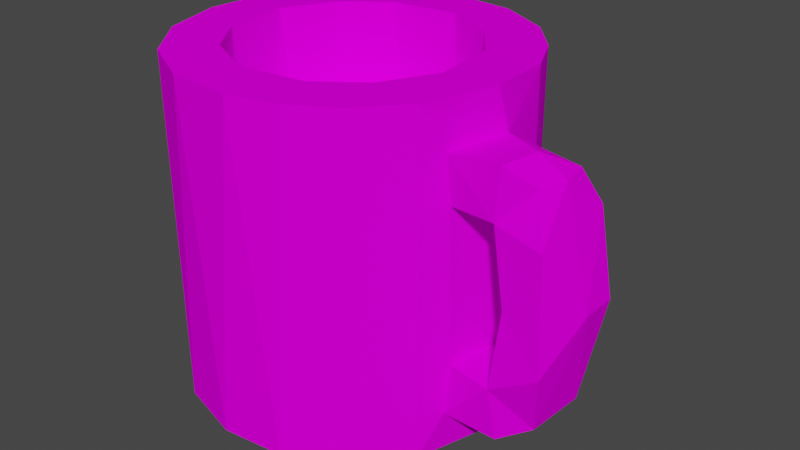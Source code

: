 # Source: mug.blend  (saved by Blender 3.3.6; exported with 4.5.12 LTS)
import bpy
from mathutils import Matrix  # noqa: F401  (used for matrix-valued properties, if any)

bpy.ops.wm.read_factory_settings(use_empty=True)
scene = bpy.context.scene
scene.name = 'Scene'

# ---- collections
col_collection = bpy.data.collections.new('Collection'); scene.collection.children.link(col_collection)
col_export = bpy.data.collections.new('Export'); scene.collection.children.link(col_export)

# ---- images (referenced by path relative to the original .blend; pixels are not part of the script)
import os
ASSET_DIR = os.environ.get("B2B_ASSET_DIR", "")  # directory of the original .blend (textures are referenced by path, not embedded)
HERE = os.path.dirname(os.path.abspath(__file__))  # packed textures are extracted next to this script under _unpacked/

def load_image(name, relpath, width, height, colorspace="sRGB"):
    """Load a texture the original file referenced (path relative to the .blend, or extracted next to this script)."""
    p = next((c for c in (os.path.join(HERE, relpath), os.path.join(ASSET_DIR, relpath)) if relpath and os.path.exists(c)), "")
    if p:
        img = bpy.data.images.load(p, check_existing=True)
        img.name = name
    else:  # same state as the original file: an image datablock whose file is absent (Cycles renders it pink)
        img = bpy.data.images.new(name, width, height)
        img.source = "FILE"
        img.filepath = "//" + (relpath or name)
    img.colorspace_settings.name = colorspace
    return img
img_roffee_tex_1024_png = load_image('roffee_tex_1024.png', 'roffee_tex_1024.png', 1024, 1024, 'sRGB')

# ---- materials (node trees are filled in below, after node groups)
mat_base = bpy.data.materials.new('Base')
mat_base.use_transparent_shadow = False

# ---- material node trees
mat_base.use_nodes = True; mat_base.node_tree.nodes.clear()
_N = mat_base.node_tree.nodes; _L = mat_base.node_tree.links
n0 = _N.new('ShaderNodeBsdfPrincipled'); n0.name = 'Principled BSDF'; n0.location = (10, 300)
n0.distribution = 'GGX'
n0.subsurface_method = 'RANDOM_WALK_SKIN'
n0.inputs[2].default_value = 0.0
n0.inputs[3].default_value = 1.45
n0.inputs[13].default_value = 0.0
n0.inputs[27].default_value = (0.0, 0.0, 0.0, 1.0)
n0.inputs[28].default_value = 1.0
n1 = _N.new('ShaderNodeOutputMaterial'); n1.name = 'Material Output'; n1.location = (300, 300)
n2 = _N.new('ShaderNodeTexImage'); n2.name = 'Image Texture'; n2.location = (-280, 280)
n2.image = img_roffee_tex_1024_png
n2.interpolation = 'Closest'
_L.new(n0.outputs[0], n1.inputs[0])
_L.new(n2.outputs[0], n0.inputs[0])
n1.is_active_output = True

# ---- world
world_world = bpy.data.worlds.new('World'); scene.world = world_world
world_world.use_nodes = True; world_world.node_tree.nodes.clear()
_N = world_world.node_tree.nodes; _L = world_world.node_tree.links
n0 = _N.new('ShaderNodeOutputWorld'); n0.name = 'World Output'; n0.location = (300, 300)
n1 = _N.new('ShaderNodeBackground'); n1.name = 'Background'; n1.location = (10, 300)
n1.inputs[0].default_value = (0.05088, 0.05088, 0.05088, 1.0)
_L.new(n1.outputs[0], n0.inputs[0])
n0.is_active_output = True
world_world.color = (0.05088, 0.05088, 0.05088)
world_world.use_sun_shadow = False
world_world.sun_shadow_jitter_overblur = 0.0

# ---- meshes
me_cylinder = bpy.data.meshes.new('Cylinder')
me_cylinder.from_pydata([(0.0, 1.0, -1.0), (0.0, 0.7561, 1.0), (0.1951, 0.9808, -1.0), (0.1475, 0.7416, 1.0), (0.3827, 0.9239, -1.0), (0.2893, 0.6985, 1.0), (0.5556, 0.8315, -1.0), (0.4201, 0.6287, 1.0), (0.7071, 0.7071, -1.0), (0.5346, 0.5346, 1.0), (0.8315, 0.5556, -1.0), (0.6287, 0.4201, 1.0), (0.9239, 0.3827, -1.0), (0.6985, 0.2893, 1.0), (0.9808, 0.1951, -1.0), (0.7416, 0.1475, 1.0), (1.0, 0.0, -1.0), (0.7561, 0.0, 1.0), (0.9808, -0.1951, -1.0), (0.7416, -0.1475, 1.0), (0.9239, -0.3827, -1.0), (0.6985, -0.2893, 1.0), (0.8315, -0.5556, -1.0), (0.6287, -0.4201, 1.0), (0.7071, -0.7071, -1.0), (0.5346, -0.5346, 1.0), (0.5556, -0.8315, -1.0), (0.4201, -0.6287, 1.0), (0.3827, -0.9239, -1.0), (0.2893, -0.6985, 1.0), (0.1951, -0.9808, -1.0), (0.1475, -0.7416, 1.0), (0.0, -1.0, -1.0), (0.0, -0.7561, 1.0), (-0.1951, -0.9808, -1.0), (-0.1475, -0.7416, 1.0), (-0.3827, -0.9239, -1.0), (-0.2893, -0.6985, 1.0), (-0.5556, -0.8315, -1.0), (-0.4201, -0.6287, 1.0), (-0.7071, -0.7071, -1.0), (-0.5346, -0.5346, 1.0), (-0.8315, -0.5556, -1.0), (-0.6287, -0.4201, 1.0), (-0.9239, -0.3827, -1.0), (-0.6985, -0.2893, 1.0), (-0.9808, -0.1951, -1.0), (-0.7416, -0.1475, 1.0), (-1.0, 0.0, -1.0), (-0.7561, 0.0, 1.0), (-0.9808, 0.1951, -1.0), (-0.7416, 0.1475, 1.0), (-0.9239, 0.3827, -1.0), (-0.6985, 0.2893, 1.0), (-0.8315, 0.5556, -1.0), (-0.6287, 0.4201, 1.0), (-0.7071, 0.7071, -1.0), (-0.5346, 0.5346, 1.0), (-0.5556, 0.8315, -1.0), (-0.4201, 0.6287, 1.0), (-0.3827, 0.9239, -1.0), (-0.2893, 0.6985, 1.0), (-0.1951, 0.9808, -1.0), (-0.1475, 0.7416, 1.0), (0.1951, 0.9808, 1.0), (0.0, 1.0, 1.0), (0.3827, 0.9239, 1.0), (0.5556, 0.8315, 1.0), (0.7071, 0.7071, 1.0), (0.8315, 0.5556, 1.0), (0.9239, 0.3827, 1.0), (0.9808, 0.1951, 1.0), (1.0, 0.0, 1.0), (0.9808, -0.1951, 1.0), (0.9239, -0.3827, 1.0), (0.8315, -0.5556, 1.0), (0.7071, -0.7071, 1.0), (0.5556, -0.8315, 1.0), (0.3827, -0.9239, 1.0), (0.1951, -0.9808, 1.0), (0.0, -1.0, 1.0), (-0.1951, -0.9808, 1.0), (-0.3827, -0.9239, 1.0), (-0.5556, -0.8315, 1.0), (-0.7071, -0.7071, 1.0), (-0.8315, -0.5556, 1.0), (-0.9239, -0.3827, 1.0), (-0.9808, -0.1951, 1.0), (-1.0, 0.0, 1.0), (-0.9808, 0.1951, 1.0), (-0.9239, 0.3827, 1.0), (-0.8315, 0.5556, 1.0), (-0.7071, 0.7071, 1.0), (-0.5556, 0.8315, 1.0), (-0.3827, 0.9239, 1.0), (-0.1951, 0.9808, 1.0), (0.1475, 0.7416, -0.7278), (0.0, 0.7561, -0.7278), (0.2893, 0.6985, -0.7278), (0.4201, 0.6287, -0.7278), (0.5346, 0.5346, -0.7278), (0.6287, 0.4201, -0.7278), (0.6985, 0.2893, -0.7278), (0.7416, 0.1475, -0.7278), (0.7561, 0.0, -0.7278), (0.7416, -0.1475, -0.7278), (0.6985, -0.2893, -0.7278), (0.6287, -0.4201, -0.7278), (0.5346, -0.5346, -0.7278), (0.4201, -0.6287, -0.7278), (0.2893, -0.6985, -0.7278), (0.1475, -0.7416, -0.7278), (0.0, -0.7561, -0.7278), (-0.1475, -0.7416, -0.7278), (-0.2893, -0.6985, -0.7278), (-0.4201, -0.6287, -0.7278), (-0.5346, -0.5346, -0.7278), (-0.6287, -0.4201, -0.7278), (-0.6985, -0.2893, -0.7278), (-0.7416, -0.1475, -0.7278), (-0.7561, 0.0, -0.7278), (-0.7416, 0.1475, -0.7278), (-0.6985, 0.2893, -0.7278), (-0.6287, 0.4201, -0.7278), (-0.5346, 0.5346, -0.7278), (-0.4201, 0.6287, -0.7278), (-0.2893, 0.6985, -0.7278), (-0.1475, 0.7416, -0.7278), (0.0, 1.0, -0.75), (0.0, 1.0, -0.5), (0.0, 1.0, -0.25), (0.0, 1.0, 0.0), (0.0, 1.0, 0.25), (0.0, 1.0, 0.5), (0.0, 1.0, 0.75), (0.1951, 0.9808, 0.75), (0.1951, 0.9808, 0.5), (0.1951, 0.9808, 0.25), (0.1951, 0.9808, 0.0), (0.1951, 0.9808, -0.25), (0.1951, 0.9808, -0.5), (0.1951, 0.9808, -0.75), (0.3827, 0.9239, 0.75), (0.3827, 0.9239, 0.5), (0.3827, 0.9239, 0.25), (0.3827, 0.9239, 0.0), (0.3827, 0.9239, -0.25), (0.3827, 0.9239, -0.5), (0.3827, 0.9239, -0.75), (0.5556, 0.8315, 0.75), (0.5556, 0.8315, 0.5), (0.5556, 0.8315, 0.25), (0.5556, 0.8315, 0.0), (0.5556, 0.8315, -0.25), (0.5556, 0.8315, -0.5), (0.5556, 0.8315, -0.75), (0.7071, 0.7071, 0.75), (0.7071, 0.7071, 0.5), (0.7071, 0.7071, 0.25), (0.7071, 0.7071, 0.0), (0.7071, 0.7071, -0.25), (0.7071, 0.7071, -0.5), (0.7071, 0.7071, -0.75), (0.8315, 0.5556, 0.75), (0.8315, 0.5556, 0.5), (0.8315, 0.5556, 0.25), (0.8315, 0.5556, 0.0), (0.8315, 0.5556, -0.25), (0.8315, 0.5556, -0.5), (0.8315, 0.5556, -0.75), (0.9239, 0.3827, 0.75), (0.9239, 0.3827, 0.5), (0.9239, 0.3827, 0.25), (0.9239, 0.3827, 0.0), (0.9239, 0.3827, -0.25), (0.9239, 0.3827, -0.5), (0.9239, 0.3827, -0.75), (0.9808, 0.1951, 0.75), (0.9808, 0.1951, 0.5), (0.9808, 0.1951, 0.25), (0.9808, 0.1951, 0.0), (0.9808, 0.1951, -0.25), (0.9808, 0.1951, -0.5), (0.9808, 0.1951, -0.75), (1.0, 0.0, 0.75), (1.0, 0.0, 0.5), (1.0, 0.0, 0.25), (1.0, 0.0, 0.0), (1.0, 0.0, -0.25), (1.0, 0.0, -0.5), (1.0, 0.0, -0.75), (0.9808, -0.1951, 0.75), (0.9808, -0.1951, 0.5), (0.9808, -0.1951, 0.25), (0.9808, -0.1951, 0.0), (0.9808, -0.1951, -0.25), (0.9808, -0.1951, -0.5), (0.9808, -0.1951, -0.75), (0.9239, -0.3827, 0.75), (0.9239, -0.3827, 0.5), (0.9239, -0.3827, 0.25), (0.9239, -0.3827, 0.0), (0.9239, -0.3827, -0.25), (0.9239, -0.3827, -0.5), (0.9239, -0.3827, -0.75), (0.8315, -0.5556, 0.75), (0.8315, -0.5556, 0.5), (0.8315, -0.5556, 0.25), (0.8315, -0.5556, 0.0), (0.8315, -0.5556, -0.25), (0.8315, -0.5556, -0.5), (0.8315, -0.5556, -0.75), (0.7071, -0.7071, 0.75), (0.7071, -0.7071, 0.5), (0.7071, -0.7071, 0.25), (0.7071, -0.7071, 0.0), (0.7071, -0.7071, -0.25), (0.7071, -0.7071, -0.5), (0.7071, -0.7071, -0.75), (0.5556, -0.8315, 0.75), (0.5556, -0.8315, 0.5), (0.5556, -0.8315, 0.25), (0.5556, -0.8315, 0.0), (0.5556, -0.8315, -0.25), (0.5556, -0.8315, -0.5), (0.5556, -0.8315, -0.75), (0.3827, -0.9239, 0.75), (0.3827, -0.9239, 0.5), (0.3827, -0.9239, 0.25), (0.3827, -0.9239, 0.0), (0.3827, -0.9239, -0.25), (0.3827, -0.9239, -0.5), (0.3827, -0.9239, -0.75), (0.1951, -0.9808, 0.75), (0.1951, -0.9808, 0.5), (0.1951, -0.9808, 0.25), (0.1951, -0.9808, 0.0), (0.1951, -0.9808, -0.25), (0.1951, -0.9808, -0.5), (0.1951, -0.9808, -0.75), (0.0, -1.0, 0.75), (0.0, -1.0, 0.5), (0.0, -1.0, 0.25), (0.0, -1.0, 0.0), (0.0, -1.0, -0.25), (0.0, -1.0, -0.5), (0.0, -1.0, -0.75), (-0.1951, -0.9808, 0.75), (-0.1951, -0.9808, 0.5), (-0.1951, -0.9808, 0.25), (-0.1951, -0.9808, 0.0), (-0.1951, -0.9808, -0.25), (-0.1951, -0.9808, -0.5), (-0.1951, -0.9808, -0.75), (-0.3827, -0.9239, 0.75), (-0.3827, -0.9239, 0.5), (-0.3827, -0.9239, 0.25), (-0.3827, -0.9239, 0.0), (-0.3827, -0.9239, -0.25), (-0.3827, -0.9239, -0.5), (-0.3827, -0.9239, -0.75), (-0.5556, -0.8315, 0.75), (-0.5556, -0.8315, 0.5), (-0.5556, -0.8315, 0.25), (-0.5556, -0.8315, 0.0), (-0.5556, -0.8315, -0.25), (-0.5556, -0.8315, -0.5), (-0.5556, -0.8315, -0.75), (-0.7071, -0.7071, 0.75), (-0.7071, -0.7071, 0.5), (-0.7071, -0.7071, 0.25), (-0.7071, -0.7071, 0.0), (-0.7071, -0.7071, -0.25), (-0.7071, -0.7071, -0.5), (-0.7071, -0.7071, -0.75), (-0.8315, -0.5556, 0.75), (-0.8315, -0.5556, 0.5), (-0.8315, -0.5556, 0.25), (-0.8315, -0.5556, 0.0), (-0.8315, -0.5556, -0.25), (-0.8315, -0.5556, -0.5), (-0.8315, -0.5556, -0.75), (-0.9239, -0.3827, 0.75), (-0.9239, -0.3827, 0.5), (-0.9239, -0.3827, 0.25), (-0.9239, -0.3827, 0.0), (-0.9239, -0.3827, -0.25), (-0.9239, -0.3827, -0.5), (-0.9239, -0.3827, -0.75), (-0.9808, -0.1951, 0.75), (-0.9808, -0.1951, 0.5), (-0.9808, -0.1951, 0.25), (-0.9808, -0.1951, 0.0), (-0.9808, -0.1951, -0.25), (-0.9808, -0.1951, -0.5), (-0.9808, -0.1951, -0.75), (-1.0, 0.0, 0.75), (-1.0, 0.0, 0.5), (-1.0, 0.0, 0.25), (-1.0, 0.0, 0.0), (-1.0, 0.0, -0.25), (-1.0, 0.0, -0.5), (-1.0, 0.0, -0.75), (-0.9808, 0.1951, 0.75), (-0.9808, 0.1951, 0.5), (-0.9808, 0.1951, 0.25), (-0.9808, 0.1951, 0.0), (-0.9808, 0.1951, -0.25), (-0.9808, 0.1951, -0.5), (-0.9808, 0.1951, -0.75), (-0.9239, 0.3827, 0.75), (-0.9239, 0.3827, 0.5), (-0.9239, 0.3827, 0.25), (-0.9239, 0.3827, 0.0), (-0.9239, 0.3827, -0.25), (-0.9239, 0.3827, -0.5), (-0.9239, 0.3827, -0.75), (-0.8315, 0.5556, 0.75), (-0.8315, 0.5556, 0.5), (-0.8315, 0.5556, 0.25), (-0.8315, 0.5556, 0.0), (-0.8315, 0.5556, -0.25), (-0.8315, 0.5556, -0.5), (-0.8315, 0.5556, -0.75), (-0.7071, 0.7071, 0.75), (-0.7071, 0.7071, 0.5), (-0.7071, 0.7071, 0.25), (-0.7071, 0.7071, 0.0), (-0.7071, 0.7071, -0.25), (-0.7071, 0.7071, -0.5), (-0.7071, 0.7071, -0.75), (-0.5556, 0.8315, 0.75), (-0.5556, 0.8315, 0.5), (-0.5556, 0.8315, 0.25), (-0.5556, 0.8315, 0.0), (-0.5556, 0.8315, -0.25), (-0.5556, 0.8315, -0.5), (-0.5556, 0.8315, -0.75), (-0.3827, 0.9239, 0.75), (-0.3827, 0.9239, 0.5), (-0.3827, 0.9239, 0.25), (-0.3827, 0.9239, 0.0), (-0.3827, 0.9239, -0.25), (-0.3827, 0.9239, -0.5), (-0.3827, 0.9239, -0.75), (-0.1951, 0.9808, 0.75), (-0.1951, 0.9808, 0.5), (-0.1951, 0.9808, 0.25), (-0.1951, 0.9808, 0.0), (-0.1951, 0.9808, -0.25), (-0.1951, 0.9808, -0.5), (-0.1951, 0.9808, -0.75), (1.303, -0.05138, 0.6842), (1.347, 0.0, 0.5), (1.347, 0.0, -0.5), (1.347, 0.0, -0.75), (1.328, -0.1951, 0.75), (1.328, -0.1951, 0.5), (1.328, -0.1951, -0.5), (1.328, -0.1951, -0.75), (1.271, -0.3827, 0.75), (1.271, -0.3827, 0.5), (1.271, -0.3827, -0.5), (1.271, -0.3827, -0.75), (1.468, -0.0685, 0.6622), (1.544, 0.0, 0.5), (1.544, 0.0, -0.5), (1.468, -0.0685, -0.6622), (1.463, -0.1931, 0.6842), (1.525, -0.1951, 0.5), (1.525, -0.1951, -0.5), (1.463, -0.1931, -0.6842), (1.419, -0.3168, 0.6622), (1.468, -0.3827, 0.5), (1.468, -0.3827, -0.5), (1.419, -0.3168, -0.6622), (1.401, -0.1951, -0.1624), (1.401, -0.1951, 0.171), (1.42, -5.76e-10, 0.171), (1.42, -5.76e-10, -0.1624), (1.344, -0.3827, -0.1624), (1.344, -0.3827, 0.171), (1.541, -0.3827, -0.1624), (1.541, -0.3827, 0.171), (1.598, -0.1951, -0.1624), (1.598, -0.1951, 0.171), (1.617, -5.76e-10, -0.1624), (1.617, -5.76e-10, 0.171), (0.0, 0.7875, 0.432), (-0.1536, 0.7723, 0.432), (-0.3014, 0.7275, 0.432), (-0.4375, 0.6548, 0.432), (-0.5568, 0.5568, 0.432), (-0.6548, 0.4375, 0.432), (-0.7275, 0.3014, 0.432), (-0.7723, 0.1536, 0.432), (-0.7875, 0.0, 0.432), (-0.7723, -0.1536, 0.432), (-0.7275, -0.3014, 0.432), (-0.6548, -0.4375, 0.432), (-0.5568, -0.5568, 0.432), (-0.4375, -0.6548, 0.432), (-0.3014, -0.7275, 0.432), (-0.1536, -0.7723, 0.432), (0.0, -0.7875, 0.432), (0.1536, -0.7723, 0.432), (0.3014, -0.7275, 0.432), (0.4375, -0.6548, 0.432), (0.5568, -0.5568, 0.432), (0.6548, -0.4375, 0.432), (0.7275, -0.3014, 0.432), (0.7723, -0.1536, 0.432), (0.7875, 0.0, 0.432), (0.7723, 0.1536, 0.432), (0.7275, 0.3014, 0.432), (0.6548, 0.4375, 0.432), (0.5568, 0.5568, 0.432), (0.4375, 0.6548, 0.432), (0.3014, 0.7275, 0.432), (0.1536, 0.7723, 0.432)], [], [(134, 65, 64, 135), (135, 64, 66, 142), (142, 66, 67, 149), (149, 67, 68, 156), (156, 68, 69, 163), (163, 69, 70, 170), (170, 70, 71, 177), (177, 71, 72, 184), (184, 72, 73, 191), (191, 73, 74, 198), (198, 74, 75, 205), (205, 75, 76, 212), (212, 76, 77, 219), (219, 77, 78, 226), (226, 78, 79, 233), (233, 79, 80, 240), (240, 80, 81, 247), (247, 81, 82, 254), (254, 82, 83, 261), (261, 83, 84, 268), (268, 84, 85, 275), (275, 85, 86, 282), (282, 86, 87, 289), (289, 87, 88, 296), (296, 88, 89, 303), (303, 89, 90, 310), (310, 90, 91, 317), (317, 91, 92, 324), (324, 92, 93, 331), (331, 93, 94, 338), (49, 47, 119, 120), (338, 94, 95, 345), (345, 95, 65, 134), (0, 2, 4, 6, 8, 10, 12, 14, 16, 18, 20, 22, 24, 26, 28, 30, 32, 34, 36, 38, 40, 42, 44, 46, 48, 50, 52, 54, 56, 58, 60, 62), (1, 3, 64, 65), (3, 5, 66, 64), (5, 7, 67, 66), (7, 9, 68, 67), (9, 11, 69, 68), (11, 13, 70, 69), (13, 15, 71, 70), (15, 17, 72, 71), (17, 19, 73, 72), (19, 21, 74, 73), (21, 23, 75, 74), (23, 25, 76, 75), (25, 27, 77, 76), (27, 29, 78, 77), (29, 31, 79, 78), (31, 33, 80, 79), (33, 35, 81, 80), (35, 37, 82, 81), (37, 39, 83, 82), (39, 41, 84, 83), (41, 43, 85, 84), (43, 45, 86, 85), (45, 47, 87, 86), (47, 49, 88, 87), (49, 51, 89, 88), (51, 53, 90, 89), (53, 55, 91, 90), (55, 57, 92, 91), (57, 59, 93, 92), (59, 61, 94, 93), (61, 63, 95, 94), (63, 1, 65, 95), (96, 97, 127, 126, 125, 124, 123, 122, 121, 120, 119, 118, 117, 116, 115, 114, 113, 112, 111, 110, 109, 108, 107, 106, 105, 104, 103, 102, 101, 100, 99, 98), (23, 21, 106, 107), (51, 49, 120, 121), (25, 23, 107, 108), (53, 51, 121, 122), (27, 25, 108, 109), (55, 53, 122, 123), (29, 27, 109, 110), (3, 1, 97, 96), (57, 55, 123, 124), (31, 29, 110, 111), (5, 3, 96, 98), (59, 57, 124, 125), (33, 31, 111, 112), (7, 5, 98, 99), (61, 59, 125, 126), (35, 33, 112, 113), (9, 7, 99, 100), (63, 61, 126, 127), (37, 35, 113, 114), (11, 9, 100, 101), (1, 63, 127, 97), (39, 37, 114, 115), (13, 11, 101, 102), (41, 39, 115, 116), (15, 13, 102, 103), (43, 41, 116, 117), (17, 15, 103, 104), (45, 43, 117, 118), (19, 17, 104, 105), (47, 45, 118, 119), (21, 19, 105, 106), (62, 351, 128, 0), (351, 350, 129, 128), (350, 349, 130, 129), (349, 348, 131, 130), (348, 347, 132, 131), (347, 346, 133, 132), (346, 345, 134, 133), (60, 344, 351, 62), (344, 343, 350, 351), (343, 342, 349, 350), (342, 341, 348, 349), (341, 340, 347, 348), (340, 339, 346, 347), (339, 338, 345, 346), (58, 337, 344, 60), (337, 336, 343, 344), (336, 335, 342, 343), (335, 334, 341, 342), (334, 333, 340, 341), (333, 332, 339, 340), (332, 331, 338, 339), (56, 330, 337, 58), (330, 329, 336, 337), (329, 328, 335, 336), (328, 327, 334, 335), (327, 326, 333, 334), (326, 325, 332, 333), (325, 324, 331, 332), (54, 323, 330, 56), (323, 322, 329, 330), (322, 321, 328, 329), (321, 320, 327, 328), (320, 319, 326, 327), (319, 318, 325, 326), (318, 317, 324, 325), (52, 316, 323, 54), (316, 315, 322, 323), (315, 314, 321, 322), (314, 313, 320, 321), (313, 312, 319, 320), (312, 311, 318, 319), (311, 310, 317, 318), (50, 309, 316, 52), (309, 308, 315, 316), (308, 307, 314, 315), (307, 306, 313, 314), (306, 305, 312, 313), (305, 304, 311, 312), (304, 303, 310, 311), (48, 302, 309, 50), (302, 301, 308, 309), (301, 300, 307, 308), (300, 299, 306, 307), (299, 298, 305, 306), (298, 297, 304, 305), (297, 296, 303, 304), (46, 295, 302, 48), (295, 294, 301, 302), (294, 293, 300, 301), (293, 292, 299, 300), (292, 291, 298, 299), (291, 290, 297, 298), (290, 289, 296, 297), (44, 288, 295, 46), (288, 287, 294, 295), (287, 286, 293, 294), (286, 285, 292, 293), (285, 284, 291, 292), (284, 283, 290, 291), (283, 282, 289, 290), (42, 281, 288, 44), (281, 280, 287, 288), (280, 279, 286, 287), (279, 278, 285, 286), (278, 277, 284, 285), (277, 276, 283, 284), (276, 275, 282, 283), (40, 274, 281, 42), (274, 273, 280, 281), (273, 272, 279, 280), (272, 271, 278, 279), (271, 270, 277, 278), (270, 269, 276, 277), (269, 268, 275, 276), (38, 267, 274, 40), (267, 266, 273, 274), (266, 265, 272, 273), (265, 264, 271, 272), (264, 263, 270, 271), (263, 262, 269, 270), (262, 261, 268, 269), (36, 260, 267, 38), (260, 259, 266, 267), (259, 258, 265, 266), (258, 257, 264, 265), (257, 256, 263, 264), (256, 255, 262, 263), (255, 254, 261, 262), (34, 253, 260, 36), (253, 252, 259, 260), (252, 251, 258, 259), (251, 250, 257, 258), (250, 249, 256, 257), (249, 248, 255, 256), (248, 247, 254, 255), (32, 246, 253, 34), (246, 245, 252, 253), (245, 244, 251, 252), (244, 243, 250, 251), (243, 242, 249, 250), (242, 241, 248, 249), (241, 240, 247, 248), (30, 239, 246, 32), (239, 238, 245, 246), (238, 237, 244, 245), (237, 236, 243, 244), (236, 235, 242, 243), (235, 234, 241, 242), (234, 233, 240, 241), (28, 232, 239, 30), (232, 231, 238, 239), (231, 230, 237, 238), (230, 229, 236, 237), (229, 228, 235, 236), (228, 227, 234, 235), (227, 226, 233, 234), (26, 225, 232, 28), (225, 224, 231, 232), (224, 223, 230, 231), (223, 222, 229, 230), (222, 221, 228, 229), (221, 220, 227, 228), (220, 219, 226, 227), (24, 218, 225, 26), (218, 217, 224, 225), (217, 216, 223, 224), (216, 215, 222, 223), (215, 214, 221, 222), (214, 213, 220, 221), (213, 212, 219, 220), (22, 211, 218, 24), (211, 210, 217, 218), (210, 209, 216, 217), (209, 208, 215, 216), (208, 207, 214, 215), (207, 206, 213, 214), (206, 205, 212, 213), (20, 204, 211, 22), (204, 203, 210, 211), (203, 202, 209, 210), (202, 201, 208, 209), (201, 200, 207, 208), (200, 199, 206, 207), (199, 198, 205, 206), (18, 197, 204, 20), (199, 192, 357, 361), (196, 195, 202, 203), (195, 194, 201, 202), (194, 193, 200, 201), (193, 192, 199, 200), (189, 196, 358, 354), (16, 190, 197, 18), (196, 203, 362, 358), (189, 188, 195, 196), (188, 187, 194, 195), (187, 186, 193, 194), (186, 185, 192, 193), (203, 204, 363, 362), (14, 183, 190, 16), (183, 182, 189, 190), (182, 181, 188, 189), (181, 180, 187, 188), (180, 179, 186, 187), (179, 178, 185, 186), (178, 177, 184, 185), (12, 176, 183, 14), (176, 175, 182, 183), (175, 174, 181, 182), (174, 173, 180, 181), (173, 172, 179, 180), (172, 171, 178, 179), (171, 170, 177, 178), (10, 169, 176, 12), (169, 168, 175, 176), (168, 167, 174, 175), (167, 166, 173, 174), (166, 165, 172, 173), (165, 164, 171, 172), (164, 163, 170, 171), (8, 162, 169, 10), (162, 161, 168, 169), (161, 160, 167, 168), (160, 159, 166, 167), (159, 158, 165, 166), (158, 157, 164, 165), (157, 156, 163, 164), (6, 155, 162, 8), (155, 154, 161, 162), (154, 153, 160, 161), (153, 152, 159, 160), (152, 151, 158, 159), (151, 150, 157, 158), (150, 149, 156, 157), (4, 148, 155, 6), (148, 147, 154, 155), (147, 146, 153, 154), (146, 145, 152, 153), (145, 144, 151, 152), (144, 143, 150, 151), (143, 142, 149, 150), (2, 141, 148, 4), (141, 140, 147, 148), (140, 139, 146, 147), (139, 138, 145, 146), (138, 137, 144, 145), (137, 136, 143, 144), (136, 135, 142, 143), (0, 128, 141, 2), (128, 129, 140, 141), (129, 130, 139, 140), (130, 131, 138, 139), (131, 132, 137, 138), (132, 133, 136, 137), (133, 134, 135, 136), (352, 356, 368, 364), (363, 359, 371, 375), (356, 360, 372, 368), (383, 385, 369, 373), (192, 185, 353, 357), (185, 184, 352, 353), (198, 199, 361, 360), (191, 198, 360, 356), (184, 191, 356, 352), (204, 197, 359, 363), (190, 189, 354, 355), (197, 190, 355, 359), (371, 370, 374, 375), (369, 368, 372, 373), (367, 366, 370, 371), (365, 364, 368, 369), (359, 355, 367, 371), (353, 352, 364, 365), (377, 381, 361, 357), (360, 361, 373, 372), (378, 377, 357, 353), (355, 354, 366, 367), (381, 383, 373, 361), (362, 363, 375, 374), (385, 387, 365, 369), (387, 378, 353, 365), (366, 354, 379, 386), (386, 379, 378, 387), (370, 366, 386, 384), (384, 386, 387, 385), (362, 374, 382, 380), (380, 382, 383, 381), (354, 358, 376, 379), (379, 376, 377, 378), (358, 362, 380, 376), (376, 380, 381, 377), (374, 370, 384, 382), (382, 384, 385, 383), (389, 390, 391, 392, 393, 394, 395, 396, 397, 398, 399, 400, 401, 402, 403, 404, 405, 406, 407, 408, 409, 410, 411, 412, 413, 414, 415, 416, 417, 418, 419, 388)])
_uv = me_cylinder.uv_layers.new(name='UVMap')
_uv.uv.foreach_set('vector', [0.4974, 0.9066, 0.4974, 1.021, 0.408, 1.021, 0.408, 0.9066, 0.408, 0.9066, 0.408, 1.021, 0.3187, 1.021, 0.3187, 0.9066, 0.3187, 0.9066, 0.3187, 1.021, 0.2294, 1.021, 0.2294, 0.9066, 0.2294, 0.9066, 0.2294, 1.021, 0.1401, 1.021, 0.1401, 0.9066, 0.1401, 0.9066, 0.1401, 1.021, 0.05073, 1.021, 0.05073, 0.9066, 0.05073, 0.9066, 0.05073, 1.021, -0.0386, 1.021, -0.0386, 0.9066, -0.0386, 0.9066, -0.0386, 1.021, -0.1279, 1.021, -0.1279, 0.9066, 0.6088, 0.07862, 0.6088, 0.07967, 0.6082, 0.07967, 0.6082, 0.07862, 0.6082, 0.07862, 0.6082, 0.07967, 0.6075, 0.07967, 0.6075, 0.07862, 0.6075, 0.07862, 0.6075, 0.07967, 0.6068, 0.07967, 0.6068, 0.07862, 1.1, 0.9045, 1.1, 1.017, 1.011, 1.017, 1.011, 0.9045, 1.011, 0.9045, 1.011, 1.017, 0.9229, 1.017, 0.9229, 0.9045, 0.9229, 0.9045, 0.9229, 1.017, 0.8344, 1.017, 0.8344, 0.9045, 0.8344, 0.9045, 0.8344, 1.017, 0.7459, 1.017, 0.7459, 0.9045, 0.7459, 0.9045, 0.7459, 1.017, 0.6574, 1.017, 0.6574, 0.9045, 0.6574, 0.9045, 0.6574, 1.017, 0.5689, 1.017, 0.5689, 0.9045, 0.5689, 0.9045, 0.5689, 1.017, 0.4804, 1.017, 0.4804, 0.9045, 0.4804, 0.9045, 0.4804, 1.017, 0.3919, 1.017, 0.3919, 0.9045, 0.3919, 0.9045, 0.3919, 1.017, 0.3034, 1.017, 0.3034, 0.9045, 0.3034, 0.9045, 0.3034, 1.017, 0.215, 1.017, 0.215, 0.9045, 0.215, 0.9045, 0.215, 1.017, 0.1265, 1.017, 0.1265, 0.9045, 0.1265, 0.9045, 0.1265, 1.017, 0.03799, 1.017, 0.03799, 0.9045, 0.03799, 0.9045, 0.03799, 1.017, -0.0505, 1.017, -0.0505, 0.9045, 0.5946, 0.07236, 0.5946, 0.07132, 0.5952, 0.07132, 0.5952, 0.07236, 0.5952, 0.07236, 0.5952, 0.07132, 0.5959, 0.07132, 0.5959, 0.07236, 1.123, 0.9066, 1.123, 1.021, 1.033, 1.021, 1.033, 0.9066, 1.033, 0.9066, 1.033, 1.021, 0.944, 1.021, 0.944, 0.9066, 0.944, 0.9066, 0.944, 1.021, 0.8547, 1.021, 0.8547, 0.9066, 0.8547, 0.9066, 0.8547, 1.021, 0.7653, 1.021, 0.7653, 0.9066, 0.7653, 0.9066, 0.7653, 1.021, 0.676, 1.021, 0.676, 0.9066, 0.6128, 0.07968, 0.6133, 0.07968, 0.6133, 0.08689, 0.6128, 0.08689, 0.676, 0.9066, 0.676, 1.021, 0.5867, 1.021, 0.5867, 0.9066, 0.5867, 0.9066, 0.5867, 1.021, 0.4974, 1.021, 0.4974, 0.9066, 0.6075, 0.06301, 0.6083, 0.06317, 0.609, 0.06348, 0.6097, 0.06394, 0.6103, 0.06451, 0.6107, 0.06519, 0.6111, 0.06595, 0.6112, 0.06675, 0.6112, 0.06757, 0.6111, 0.06837, 0.6107, 0.06913, 0.6103, 0.06981, 0.6097, 0.07039, 0.609, 0.07085, 0.6083, 0.07116, 0.6075, 0.07132, 0.6067, 0.07132, 0.6059, 0.07116, 0.6051, 0.07085, 0.6044, 0.07039, 0.6039, 0.06981, 0.6034, 0.06913, 0.6031, 0.06838, 0.6029, 0.06758, 0.6029, 0.06676, 0.6031, 0.06595, 0.6034, 0.0652, 0.6039, 0.06452, 0.6044, 0.06394, 0.6051, 0.06348, 0.6059, 0.06317, 0.6067, 0.06301, 0.2395, 0.05169, 0.2383, 0.05344, 0.2353, 0.05181, 0.2368, 0.04949, 0.2383, 0.05344, 0.2375, 0.05539, 0.2342, 0.05438, 0.2353, 0.05181, 0.2375, 0.05539, 0.2371, 0.05745, 0.2337, 0.05711, 0.2342, 0.05438, 0.2371, 0.05745, 0.2371, 0.05956, 0.2337, 0.0599, 0.2337, 0.05711, 0.2371, 0.05956, 0.2375, 0.06163, 0.2342, 0.06263, 0.2337, 0.0599, 0.2375, 0.06163, 0.2383, 0.06357, 0.2353, 0.06521, 0.2342, 0.06263, 0.2383, 0.06357, 0.2395, 0.06533, 0.2368, 0.06752, 0.2353, 0.06521, 0.2395, 0.06533, 0.241, 0.06682, 0.2388, 0.0695, 0.2368, 0.06752, 0.241, 0.06682, 0.2427, 0.06799, 0.2411, 0.07104, 0.2388, 0.0695, 0.2427, 0.06799, 0.2447, 0.06879, 0.2437, 0.07211, 0.2411, 0.07104, 0.2447, 0.06879, 0.2468, 0.0692, 0.2464, 0.07265, 0.2437, 0.07211, 0.2468, 0.0692, 0.2489, 0.0692, 0.2492, 0.07265, 0.2464, 0.07265, 0.2489, 0.0692, 0.2509, 0.06879, 0.2519, 0.07211, 0.2492, 0.07265, 0.2509, 0.06879, 0.2529, 0.06799, 0.2545, 0.07104, 0.2519, 0.07211, 0.2529, 0.06799, 0.2546, 0.06681, 0.2568, 0.0695, 0.2545, 0.07104, 0.2546, 0.06681, 0.2561, 0.06533, 0.2588, 0.06752, 0.2568, 0.0695, 0.2561, 0.06533, 0.2573, 0.06357, 0.2603, 0.06521, 0.2588, 0.06752, 0.2573, 0.06357, 0.2581, 0.06163, 0.2614, 0.06263, 0.2603, 0.06521, 0.2581, 0.06163, 0.2585, 0.05956, 0.262, 0.0599, 0.2614, 0.06263, 0.2585, 0.05956, 0.2585, 0.05745, 0.262, 0.05711, 0.262, 0.0599, 0.2585, 0.05745, 0.2581, 0.05539, 0.2614, 0.05438, 0.262, 0.05711, 0.2581, 0.05539, 0.2573, 0.05344, 0.2603, 0.05181, 0.2614, 0.05438, 0.2573, 0.05344, 0.2561, 0.05169, 0.2588, 0.04949, 0.2603, 0.05181, 0.2561, 0.05169, 0.2546, 0.0502, 0.2568, 0.04752, 0.2588, 0.04949, 0.2546, 0.0502, 0.2529, 0.04903, 0.2545, 0.04597, 0.2568, 0.04752, 0.2529, 0.04903, 0.2509, 0.04822, 0.2519, 0.0449, 0.2545, 0.04597, 0.2509, 0.04822, 0.2489, 0.04781, 0.2492, 0.04436, 0.2519, 0.0449, 0.2489, 0.04781, 0.2468, 0.04781, 0.2464, 0.04436, 0.2492, 0.04436, 0.2468, 0.04781, 0.2447, 0.04822, 0.2437, 0.0449, 0.2464, 0.04436, 0.2447, 0.04822, 0.2427, 0.04903, 0.2411, 0.04597, 0.2437, 0.0449, 0.2427, 0.04903, 0.241, 0.0502, 0.2388, 0.04752, 0.2411, 0.04597, 0.241, 0.0502, 0.2395, 0.05169, 0.2368, 0.04949, 0.2388, 0.04752, 0.6116, 0.06466, 0.6119, 0.06415, 0.6124, 0.06371, 0.6129, 0.06337, 0.6134, 0.06313, 0.6141, 0.06301, 0.6147, 0.06301, 0.6153, 0.06313, 0.6158, 0.06337, 0.6164, 0.06371, 0.6168, 0.06415, 0.6171, 0.06466, 0.6174, 0.06523, 0.6175, 0.06584, 0.6175, 0.06646, 0.6174, 0.06707, 0.6171, 0.06764, 0.6168, 0.06815, 0.6164, 0.06859, 0.6158, 0.06893, 0.6153, 0.06917, 0.6147, 0.06929, 0.6141, 0.06929, 0.6134, 0.06917, 0.6129, 0.06893, 0.6124, 0.06859, 0.6119, 0.06815, 0.6116, 0.06764, 0.6113, 0.06707, 0.6112, 0.06646, 0.6112, 0.06584, 0.6113, 0.06523, 0.6052, 0.07967, 0.6058, 0.07967, 0.6058, 0.08688, 0.6052, 0.08688, 0.6123, 0.07968, 0.6128, 0.07968, 0.6128, 0.08689, 0.6123, 0.08689, 0.6046, 0.07967, 0.6052, 0.07967, 0.6052, 0.08688, 0.6046, 0.08688, 0.6117, 0.07968, 0.6123, 0.07968, 0.6123, 0.08689, 0.6117, 0.08689, 0.604, 0.07967, 0.6046, 0.07967, 0.6046, 0.08688, 0.604, 0.08688, 0.6111, 0.07968, 0.6117, 0.07968, 0.6117, 0.08689, 0.6111, 0.08689, 0.6034, 0.07967, 0.604, 0.07967, 0.604, 0.08688, 0.6034, 0.08688, 0.6157, 0.07853, 0.6151, 0.07853, 0.6151, 0.07132, 0.6157, 0.07132, 0.6105, 0.07968, 0.6111, 0.07968, 0.6111, 0.08689, 0.6105, 0.08689, 0.6029, 0.07967, 0.6034, 0.07967, 0.6034, 0.08688, 0.6029, 0.08688, 0.6162, 0.07853, 0.6157, 0.07853, 0.6157, 0.07132, 0.6162, 0.07132, 0.6099, 0.07968, 0.6105, 0.07968, 0.6105, 0.08689, 0.6099, 0.08689, 0.6173, 0.07968, 0.6177, 0.07968, 0.6177, 0.08689, 0.6173, 0.08689, 0.6168, 0.07853, 0.6162, 0.07853, 0.6162, 0.07132, 0.6168, 0.07132, 0.6093, 0.07968, 0.6099, 0.07968, 0.6099, 0.08689, 0.6093, 0.08689, 0.6168, 0.07968, 0.6173, 0.07968, 0.6173, 0.08689, 0.6168, 0.08689, 0.6175, 0.07853, 0.6168, 0.07853, 0.6168, 0.07132, 0.6175, 0.07132, 0.6088, 0.07968, 0.6093, 0.07968, 0.6093, 0.08689, 0.6088, 0.08689, 0.6162, 0.07968, 0.6168, 0.07968, 0.6168, 0.08689, 0.6162, 0.08689, 0.6181, 0.07853, 0.6175, 0.07853, 0.6175, 0.07132, 0.6181, 0.07132, 0.6151, 0.07853, 0.6147, 0.07853, 0.6147, 0.07132, 0.6151, 0.07132, 0.6156, 0.07968, 0.6162, 0.07968, 0.6162, 0.08689, 0.6156, 0.08689, 0.6186, 0.07853, 0.6181, 0.07853, 0.6181, 0.07132, 0.6186, 0.07132, 0.615, 0.07968, 0.6156, 0.07968, 0.6156, 0.08689, 0.615, 0.08689, 0.6192, 0.07853, 0.6186, 0.07853, 0.6186, 0.07132, 0.6192, 0.07132, 0.6144, 0.07968, 0.615, 0.07968, 0.615, 0.08689, 0.6144, 0.08689, 0.6069, 0.07967, 0.6074, 0.07967, 0.6074, 0.08688, 0.6069, 0.08688, 0.6138, 0.07968, 0.6144, 0.07968, 0.6144, 0.08689, 0.6138, 0.08689, 0.6064, 0.07967, 0.6069, 0.07967, 0.6069, 0.08688, 0.6064, 0.08688, 0.6133, 0.07968, 0.6138, 0.07968, 0.6138, 0.08689, 0.6133, 0.08689, 0.6058, 0.07967, 0.6064, 0.07967, 0.6064, 0.08688, 0.6058, 0.08688, 0.5867, 0.1092, 0.5867, 0.2231, 0.4974, 0.2231, 0.4974, 0.1092, 0.5867, 0.2231, 0.5867, 0.337, 0.4974, 0.337, 0.4974, 0.2231, 0.5867, 0.337, 0.5867, 0.4509, 0.4974, 0.4509, 0.4974, 0.337, 0.5867, 0.4509, 0.5867, 0.5648, 0.4974, 0.5648, 0.4974, 0.4509, 0.5867, 0.5648, 0.5867, 0.6788, 0.4974, 0.6788, 0.4974, 0.5648, 0.5867, 0.6788, 0.5867, 0.7927, 0.4974, 0.7927, 0.4974, 0.6788, 0.5867, 0.7927, 0.5867, 0.9066, 0.4974, 0.9066, 0.4974, 0.7927, 0.676, 0.1092, 0.676, 0.2231, 0.5867, 0.2231, 0.5867, 0.1092, 0.676, 0.2231, 0.676, 0.337, 0.5867, 0.337, 0.5867, 0.2231, 0.676, 0.337, 0.676, 0.4509, 0.5867, 0.4509, 0.5867, 0.337, 0.676, 0.4509, 0.676, 0.5648, 0.5867, 0.5648, 0.5867, 0.4509, 0.676, 0.5648, 0.676, 0.6788, 0.5867, 0.6788, 0.5867, 0.5648, 0.676, 0.6788, 0.676, 0.7927, 0.5867, 0.7927, 0.5867, 0.6788, 0.676, 0.7927, 0.676, 0.9066, 0.5867, 0.9066, 0.5867, 0.7927, 0.7653, 0.1092, 0.7653, 0.2231, 0.676, 0.2231, 0.676, 0.1092, 0.7653, 0.2231, 0.7653, 0.337, 0.676, 0.337, 0.676, 0.2231, 0.7653, 0.337, 0.7653, 0.4509, 0.676, 0.4509, 0.676, 0.337, 0.7653, 0.4509, 0.7653, 0.5648, 0.676, 0.5648, 0.676, 0.4509, 0.7653, 0.5648, 0.7653, 0.6788, 0.676, 0.6788, 0.676, 0.5648, 0.7653, 0.6788, 0.7653, 0.7927, 0.676, 0.7927, 0.676, 0.6788, 0.7653, 0.7927, 0.7653, 0.9066, 0.676, 0.9066, 0.676, 0.7927, 0.8547, 0.1092, 0.8547, 0.2231, 0.7653, 0.2231, 0.7653, 0.1092, 0.8547, 0.2231, 0.8547, 0.337, 0.7653, 0.337, 0.7653, 0.2231, 0.8547, 0.337, 0.8547, 0.4509, 0.7653, 0.4509, 0.7653, 0.337, 0.8547, 0.4509, 0.8547, 0.5648, 0.7653, 0.5648, 0.7653, 0.4509, 0.8547, 0.5648, 0.8547, 0.6788, 0.7653, 0.6788, 0.7653, 0.5648, 0.8547, 0.6788, 0.8547, 0.7927, 0.7653, 0.7927, 0.7653, 0.6788, 0.8547, 0.7927, 0.8547, 0.9066, 0.7653, 0.9066, 0.7653, 0.7927, 0.944, 0.1092, 0.944, 0.2231, 0.8547, 0.2231, 0.8547, 0.1092, 0.944, 0.2231, 0.944, 0.337, 0.8547, 0.337, 0.8547, 0.2231, 0.944, 0.337, 0.944, 0.4509, 0.8547, 0.4509, 0.8547, 0.337, 0.944, 0.4509, 0.944, 0.5648, 0.8547, 0.5648, 0.8547, 0.4509, 0.944, 0.5648, 0.944, 0.6788, 0.8547, 0.6788, 0.8547, 0.5648, 0.944, 0.6788, 0.944, 0.7927, 0.8547, 0.7927, 0.8547, 0.6788, 0.944, 0.7927, 0.944, 0.9066, 0.8547, 0.9066, 0.8547, 0.7927, 1.033, 0.1092, 1.033, 0.2231, 0.944, 0.2231, 0.944, 0.1092, 1.033, 0.2231, 1.033, 0.337, 0.944, 0.337, 0.944, 0.2231, 1.033, 0.337, 1.033, 0.4509, 0.944, 0.4509, 0.944, 0.337, 1.033, 0.4509, 1.033, 0.5648, 0.944, 0.5648, 0.944, 0.4509, 1.033, 0.5648, 1.033, 0.6788, 0.944, 0.6788, 0.944, 0.5648, 1.033, 0.6788, 1.033, 0.7927, 0.944, 0.7927, 0.944, 0.6788, 1.033, 0.7927, 1.033, 0.9066, 0.944, 0.9066, 0.944, 0.7927, 1.123, 0.1092, 1.123, 0.2231, 1.033, 0.2231, 1.033, 0.1092, 1.123, 0.2231, 1.123, 0.337, 1.033, 0.337, 1.033, 0.2231, 1.123, 0.337, 1.123, 0.4509, 1.033, 0.4509, 1.033, 0.337, 1.123, 0.4509, 1.123, 0.5648, 1.033, 0.5648, 1.033, 0.4509, 1.123, 0.5648, 1.123, 0.6788, 1.033, 0.6788, 1.033, 0.5648, 1.123, 0.6788, 1.123, 0.7927, 1.033, 0.7927, 1.033, 0.6788, 1.123, 0.7927, 1.123, 0.9066, 1.033, 0.9066, 1.033, 0.7927, 0.5952, 0.07967, 0.5952, 0.07862, 0.5959, 0.07862, 0.5959, 0.07967, 0.5952, 0.07862, 0.5952, 0.07758, 0.5959, 0.07758, 0.5959, 0.07862, 0.5952, 0.07758, 0.5952, 0.07654, 0.5959, 0.07654, 0.5959, 0.07758, 0.5952, 0.07654, 0.5952, 0.07549, 0.5959, 0.07549, 0.5959, 0.07654, 0.5952, 0.07549, 0.5952, 0.07445, 0.5959, 0.07445, 0.5959, 0.07549, 0.5952, 0.07445, 0.5952, 0.07341, 0.5959, 0.07341, 0.5959, 0.07445, 0.5952, 0.07341, 0.5952, 0.07236, 0.5959, 0.07236, 0.5959, 0.07341, 0.5946, 0.07967, 0.5946, 0.07862, 0.5952, 0.07862, 0.5952, 0.07967, 0.5946, 0.07862, 0.5946, 0.07758, 0.5952, 0.07758, 0.5952, 0.07862, 0.5946, 0.07758, 0.5946, 0.07654, 0.5952, 0.07654, 0.5952, 0.07758, 0.5946, 0.07654, 0.5946, 0.07549, 0.5952, 0.07549, 0.5952, 0.07654, 0.5946, 0.07549, 0.5946, 0.07445, 0.5952, 0.07445, 0.5952, 0.07549, 0.5946, 0.07445, 0.5946, 0.07341, 0.5952, 0.07341, 0.5952, 0.07445, 0.5946, 0.07341, 0.5946, 0.07236, 0.5952, 0.07236, 0.5952, 0.07341, 0.03799, 0.1146, 0.03799, 0.2274, -0.0505, 0.2274, -0.0505, 0.1146, 0.03799, 0.2274, 0.03799, 0.3403, -0.0505, 0.3403, -0.0505, 0.2274, 0.03799, 0.3403, 0.03799, 0.4531, -0.0505, 0.4531, -0.0505, 0.3403, 0.03799, 0.4531, 0.03799, 0.5659, -0.0505, 0.5659, -0.0505, 0.4531, 0.03799, 0.5659, 0.03799, 0.6788, -0.0505, 0.6788, -0.0505, 0.5659, 0.03799, 0.6788, 0.03799, 0.7916, -0.0505, 0.7916, -0.0505, 0.6788, 0.03799, 0.7916, 0.03799, 0.9045, -0.0505, 0.9045, -0.0505, 0.7916, 0.1265, 0.1146, 0.1265, 0.2274, 0.03799, 0.2274, 0.03799, 0.1146, 0.1265, 0.2274, 0.1265, 0.3403, 0.03799, 0.3403, 0.03799, 0.2274, 0.1265, 0.3403, 0.1265, 0.4531, 0.03799, 0.4531, 0.03799, 0.3403, 0.1265, 0.4531, 0.1265, 0.5659, 0.03799, 0.5659, 0.03799, 0.4531, 0.1265, 0.5659, 0.1265, 0.6788, 0.03799, 0.6788, 0.03799, 0.5659, 0.1265, 0.6788, 0.1265, 0.7916, 0.03799, 0.7916, 0.03799, 0.6788, 0.1265, 0.7916, 0.1265, 0.9045, 0.03799, 0.9045, 0.03799, 0.7916, 0.215, 0.1146, 0.215, 0.2274, 0.1265, 0.2274, 0.1265, 0.1146, 0.215, 0.2274, 0.215, 0.3403, 0.1265, 0.3403, 0.1265, 0.2274, 0.215, 0.3403, 0.215, 0.4531, 0.1265, 0.4531, 0.1265, 0.3403, 0.215, 0.4531, 0.215, 0.5659, 0.1265, 0.5659, 0.1265, 0.4531, 0.215, 0.5659, 0.215, 0.6788, 0.1265, 0.6788, 0.1265, 0.5659, 0.215, 0.6788, 0.215, 0.7916, 0.1265, 0.7916, 0.1265, 0.6788, 0.215, 0.7916, 0.215, 0.9045, 0.1265, 0.9045, 0.1265, 0.7916, 0.3034, 0.1146, 0.3034, 0.2274, 0.215, 0.2274, 0.215, 0.1146, 0.3034, 0.2274, 0.3034, 0.3403, 0.215, 0.3403, 0.215, 0.2274, 0.3034, 0.3403, 0.3034, 0.4531, 0.215, 0.4531, 0.215, 0.3403, 0.3034, 0.4531, 0.3034, 0.5659, 0.215, 0.5659, 0.215, 0.4531, 0.3034, 0.5659, 0.3034, 0.6788, 0.215, 0.6788, 0.215, 0.5659, 0.3034, 0.6788, 0.3034, 0.7916, 0.215, 0.7916, 0.215, 0.6788, 0.3034, 0.7916, 0.3034, 0.9045, 0.215, 0.9045, 0.215, 0.7916, 0.3919, 0.1146, 0.3919, 0.2274, 0.3034, 0.2274, 0.3034, 0.1146, 0.3919, 0.2274, 0.3919, 0.3403, 0.3034, 0.3403, 0.3034, 0.2274, 0.3919, 0.3403, 0.3919, 0.4531, 0.3034, 0.4531, 0.3034, 0.3403, 0.3919, 0.4531, 0.3919, 0.5659, 0.3034, 0.5659, 0.3034, 0.4531, 0.3919, 0.5659, 0.3919, 0.6788, 0.3034, 0.6788, 0.3034, 0.5659, 0.3919, 0.6788, 0.3919, 0.7916, 0.3034, 0.7916, 0.3034, 0.6788, 0.3919, 0.7916, 0.3919, 0.9045, 0.3034, 0.9045, 0.3034, 0.7916, 0.4804, 0.1146, 0.4804, 0.2274, 0.3919, 0.2274, 0.3919, 0.1146, 0.4804, 0.2274, 0.4804, 0.3403, 0.3919, 0.3403, 0.3919, 0.2274, 0.4804, 0.3403, 0.4804, 0.4531, 0.3919, 0.4531, 0.3919, 0.3403, 0.4804, 0.4531, 0.4804, 0.5659, 0.3919, 0.5659, 0.3919, 0.4531, 0.4804, 0.5659, 0.4804, 0.6788, 0.3919, 0.6788, 0.3919, 0.5659, 0.4804, 0.6788, 0.4804, 0.7916, 0.3919, 0.7916, 0.3919, 0.6788, 0.4804, 0.7916, 0.4804, 0.9045, 0.3919, 0.9045, 0.3919, 0.7916, 0.5689, 0.1146, 0.5689, 0.2274, 0.4804, 0.2274, 0.4804, 0.1146, 0.5689, 0.2274, 0.5689, 0.3403, 0.4804, 0.3403, 0.4804, 0.2274, 0.5689, 0.3403, 0.5689, 0.4531, 0.4804, 0.4531, 0.4804, 0.3403, 0.5689, 0.4531, 0.5689, 0.5659, 0.4804, 0.5659, 0.4804, 0.4531, 0.5689, 0.5659, 0.5689, 0.6788, 0.4804, 0.6788, 0.4804, 0.5659, 0.5689, 0.6788, 0.5689, 0.7916, 0.4804, 0.7916, 0.4804, 0.6788, 0.5689, 0.7916, 0.5689, 0.9045, 0.4804, 0.9045, 0.4804, 0.7916, 0.6574, 0.1146, 0.6574, 0.2274, 0.5689, 0.2274, 0.5689, 0.1146, 0.6574, 0.2274, 0.6574, 0.3403, 0.5689, 0.3403, 0.5689, 0.2274, 0.6574, 0.3403, 0.6574, 0.4531, 0.5689, 0.4531, 0.5689, 0.3403, 0.6574, 0.4531, 0.6574, 0.5659, 0.5689, 0.5659, 0.5689, 0.4531, 0.6574, 0.5659, 0.6574, 0.6788, 0.5689, 0.6788, 0.5689, 0.5659, 0.6574, 0.6788, 0.6574, 0.7916, 0.5689, 0.7916, 0.5689, 0.6788, 0.6574, 0.7916, 0.6574, 0.9045, 0.5689, 0.9045, 0.5689, 0.7916, 0.7459, 0.1146, 0.7459, 0.2274, 0.6574, 0.2274, 0.6574, 0.1146, 0.7459, 0.2274, 0.7459, 0.3403, 0.6574, 0.3403, 0.6574, 0.2274, 0.7459, 0.3403, 0.7459, 0.4531, 0.6574, 0.4531, 0.6574, 0.3403, 0.7459, 0.4531, 0.7459, 0.5659, 0.6574, 0.5659, 0.6574, 0.4531, 0.7459, 0.5659, 0.7459, 0.6788, 0.6574, 0.6788, 0.6574, 0.5659, 0.7459, 0.6788, 0.7459, 0.7916, 0.6574, 0.7916, 0.6574, 0.6788, 0.7459, 0.7916, 0.7459, 0.9045, 0.6574, 0.9045, 0.6574, 0.7916, 0.8344, 0.1146, 0.8344, 0.2274, 0.7459, 0.2274, 0.7459, 0.1146, 0.8344, 0.2274, 0.8344, 0.3403, 0.7459, 0.3403, 0.7459, 0.2274, 0.8344, 0.3403, 0.8344, 0.4531, 0.7459, 0.4531, 0.7459, 0.3403, 0.8344, 0.4531, 0.8344, 0.5659, 0.7459, 0.5659, 0.7459, 0.4531, 0.8344, 0.5659, 0.8344, 0.6788, 0.7459, 0.6788, 0.7459, 0.5659, 0.8344, 0.6788, 0.8344, 0.7916, 0.7459, 0.7916, 0.7459, 0.6788, 0.8344, 0.7916, 0.8344, 0.9045, 0.7459, 0.9045, 0.7459, 0.7916, 0.9229, 0.1146, 0.9229, 0.2274, 0.8344, 0.2274, 0.8344, 0.1146, 0.9229, 0.2274, 0.9229, 0.3403, 0.8344, 0.3403, 0.8344, 0.2274, 0.9229, 0.3403, 0.9229, 0.4531, 0.8344, 0.4531, 0.8344, 0.3403, 0.9229, 0.4531, 0.9229, 0.5659, 0.8344, 0.5659, 0.8344, 0.4531, 0.9229, 0.5659, 0.9229, 0.6788, 0.8344, 0.6788, 0.8344, 0.5659, 0.9229, 0.6788, 0.9229, 0.7916, 0.8344, 0.7916, 0.8344, 0.6788, 0.9229, 0.7916, 0.9229, 0.9045, 0.8344, 0.9045, 0.8344, 0.7916, 1.011, 0.1146, 1.011, 0.2274, 0.9229, 0.2274, 0.9229, 0.1146, 1.011, 0.2274, 1.011, 0.3403, 0.9229, 0.3403, 0.9229, 0.2274, 1.011, 0.3403, 1.011, 0.4531, 0.9229, 0.4531, 0.9229, 0.3403, 1.011, 0.4531, 1.011, 0.5659, 0.9229, 0.5659, 0.9229, 0.4531, 1.011, 0.5659, 1.011, 0.6788, 0.9229, 0.6788, 0.9229, 0.5659, 1.011, 0.6788, 1.011, 0.7916, 0.9229, 0.7916, 0.9229, 0.6788, 1.011, 0.7916, 1.011, 0.9045, 0.9229, 0.9045, 0.9229, 0.7916, 1.1, 0.1146, 1.1, 0.2274, 1.011, 0.2274, 1.011, 0.1146, 1.1, 0.2274, 1.1, 0.3403, 1.011, 0.3403, 1.011, 0.2274, 1.1, 0.3403, 1.1, 0.4531, 1.011, 0.4531, 1.011, 0.3403, 1.1, 0.4531, 1.1, 0.5659, 1.011, 0.5659, 1.011, 0.4531, 1.1, 0.5659, 1.1, 0.6788, 1.011, 0.6788, 1.011, 0.5659, 1.1, 0.6788, 1.1, 0.7916, 1.011, 0.7916, 1.011, 0.6788, 1.1, 0.7916, 1.1, 0.9045, 1.011, 0.9045, 1.011, 0.7916, 0.6075, 0.07132, 0.6075, 0.07236, 0.6068, 0.07236, 0.6068, 0.07132, 0.2581, 0.05573, 0.2584, 0.05451, 0.2606, 0.05429, 0.2603, 0.05552, 0.6075, 0.07341, 0.6075, 0.07445, 0.6068, 0.07445, 0.6068, 0.07341, 0.6075, 0.07445, 0.6075, 0.07549, 0.6068, 0.07549, 0.6068, 0.07445, 0.6075, 0.07549, 0.6075, 0.07654, 0.6068, 0.07654, 0.6068, 0.07549, 0.6075, 0.07654, 0.6075, 0.07758, 0.6068, 0.07758, 0.6068, 0.07654, 0.2581, 0.05526, 0.2569, 0.05538, 0.2569, 0.05316, 0.2581, 0.05304, 0.6082, 0.07132, 0.6082, 0.07236, 0.6075, 0.07236, 0.6075, 0.07132, 0.2569, 0.05538, 0.2557, 0.05574, 0.2557, 0.05352, 0.2569, 0.05316, 0.6082, 0.07341, 0.6082, 0.07445, 0.6075, 0.07445, 0.6075, 0.07341, 0.6082, 0.07445, 0.6082, 0.07549, 0.6075, 0.07549, 0.6075, 0.07445, 0.6082, 0.07549, 0.6082, 0.07654, 0.6075, 0.07654, 0.6075, 0.07549, 0.6082, 0.07654, 0.6082, 0.07758, 0.6075, 0.07758, 0.6075, 0.07654, 0.261, 0.06717, 0.2626, 0.06717, 0.2626, 0.06889, 0.261, 0.06889, 0.6088, 0.07132, 0.6088, 0.07236, 0.6082, 0.07236, 0.6082, 0.07132, 0.6088, 0.07236, 0.6088, 0.07341, 0.6082, 0.07341, 0.6082, 0.07236, 0.6088, 0.07341, 0.6088, 0.07445, 0.6082, 0.07445, 0.6082, 0.07341, 0.6088, 0.07445, 0.6088, 0.07549, 0.6082, 0.07549, 0.6082, 0.07445, 0.6088, 0.07549, 0.6088, 0.07654, 0.6082, 0.07654, 0.6082, 0.07549, 0.6088, 0.07654, 0.6088, 0.07758, 0.6082, 0.07758, 0.6082, 0.07654, 0.6088, 0.07758, 0.6088, 0.07862, 0.6082, 0.07862, 0.6082, 0.07758, -0.0386, 0.1092, -0.0386, 0.2231, -0.1279, 0.2231, -0.1279, 0.1092, -0.0386, 0.2231, -0.0386, 0.337, -0.1279, 0.337, -0.1279, 0.2231, -0.0386, 0.337, -0.0386, 0.4509, -0.1279, 0.4509, -0.1279, 0.337, -0.0386, 0.4509, -0.0386, 0.5648, -0.1279, 0.5648, -0.1279, 0.4509, -0.0386, 0.5648, -0.0386, 0.6788, -0.1279, 0.6788, -0.1279, 0.5648, -0.0386, 0.6788, -0.0386, 0.7927, -0.1279, 0.7927, -0.1279, 0.6788, -0.0386, 0.7927, -0.0386, 0.9066, -0.1279, 0.9066, -0.1279, 0.7927, 0.05073, 0.1092, 0.05073, 0.2231, -0.0386, 0.2231, -0.0386, 0.1092, 0.05073, 0.2231, 0.05073, 0.337, -0.0386, 0.337, -0.0386, 0.2231, 0.05073, 0.337, 0.05073, 0.4509, -0.0386, 0.4509, -0.0386, 0.337, 0.05073, 0.4509, 0.05073, 0.5648, -0.0386, 0.5648, -0.0386, 0.4509, 0.05073, 0.5648, 0.05073, 0.6788, -0.0386, 0.6788, -0.0386, 0.5648, 0.05073, 0.6788, 0.05073, 0.7927, -0.0386, 0.7927, -0.0386, 0.6788, 0.05073, 0.7927, 0.05073, 0.9066, -0.0386, 0.9066, -0.0386, 0.7927, 0.1401, 0.1092, 0.1401, 0.2231, 0.05073, 0.2231, 0.05073, 0.1092, 0.1401, 0.2231, 0.1401, 0.337, 0.05073, 0.337, 0.05073, 0.2231, 0.1401, 0.337, 0.1401, 0.4509, 0.05073, 0.4509, 0.05073, 0.337, 0.1401, 0.4509, 0.1401, 0.5648, 0.05073, 0.5648, 0.05073, 0.4509, 0.1401, 0.5648, 0.1401, 0.6788, 0.05073, 0.6788, 0.05073, 0.5648, 0.1401, 0.6788, 0.1401, 0.7927, 0.05073, 0.7927, 0.05073, 0.6788, 0.1401, 0.7927, 0.1401, 0.9066, 0.05073, 0.9066, 0.05073, 0.7927, 0.2294, 0.1092, 0.2294, 0.2231, 0.1401, 0.2231, 0.1401, 0.1092, 0.2294, 0.2231, 0.2294, 0.337, 0.1401, 0.337, 0.1401, 0.2231, 0.2294, 0.337, 0.2294, 0.4509, 0.1401, 0.4509, 0.1401, 0.337, 0.2294, 0.4509, 0.2294, 0.5648, 0.1401, 0.5648, 0.1401, 0.4509, 0.2294, 0.5648, 0.2294, 0.6788, 0.1401, 0.6788, 0.1401, 0.5648, 0.2294, 0.6788, 0.2294, 0.7927, 0.1401, 0.7927, 0.1401, 0.6788, 0.2294, 0.7927, 0.2294, 0.9066, 0.1401, 0.9066, 0.1401, 0.7927, 0.3187, 0.1092, 0.3187, 0.2231, 0.2294, 0.2231, 0.2294, 0.1092, 0.3187, 0.2231, 0.3187, 0.337, 0.2294, 0.337, 0.2294, 0.2231, 0.3187, 0.337, 0.3187, 0.4509, 0.2294, 0.4509, 0.2294, 0.337, 0.3187, 0.4509, 0.3187, 0.5648, 0.2294, 0.5648, 0.2294, 0.4509, 0.3187, 0.5648, 0.3187, 0.6788, 0.2294, 0.6788, 0.2294, 0.5648, 0.3187, 0.6788, 0.3187, 0.7927, 0.2294, 0.7927, 0.2294, 0.6788, 0.3187, 0.7927, 0.3187, 0.9066, 0.2294, 0.9066, 0.2294, 0.7927, 0.408, 0.1092, 0.408, 0.2231, 0.3187, 0.2231, 0.3187, 0.1092, 0.408, 0.2231, 0.408, 0.337, 0.3187, 0.337, 0.3187, 0.2231, 0.408, 0.337, 0.408, 0.4509, 0.3187, 0.4509, 0.3187, 0.337, 0.408, 0.4509, 0.408, 0.5648, 0.3187, 0.5648, 0.3187, 0.4509, 0.408, 0.5648, 0.408, 0.6788, 0.3187, 0.6788, 0.3187, 0.5648, 0.408, 0.6788, 0.408, 0.7927, 0.3187, 0.7927, 0.3187, 0.6788, 0.408, 0.7927, 0.408, 0.9066, 0.3187, 0.9066, 0.3187, 0.7927, 0.4974, 0.1092, 0.4974, 0.2231, 0.408, 0.2231, 0.408, 0.1092, 0.4974, 0.2231, 0.4974, 0.337, 0.408, 0.337, 0.408, 0.2231, 0.4974, 0.337, 0.4974, 0.4509, 0.408, 0.4509, 0.408, 0.337, 0.4974, 0.4509, 0.4974, 0.5648, 0.408, 0.5648, 0.408, 0.4509, 0.4974, 0.5648, 0.4974, 0.6788, 0.408, 0.6788, 0.408, 0.5648, 0.4974, 0.6788, 0.4974, 0.7927, 0.408, 0.7927, 0.408, 0.6788, 0.4974, 0.7927, 0.4974, 0.9066, 0.408, 0.9066, 0.408, 0.7927, 0.2677, 0.05096, 0.2668, 0.05067, 0.267, 0.04981, 0.2678, 0.04989, 0.2393, 0.07751, 0.2405, 0.07787, 0.2405, 0.07877, 0.2397, 0.0785, 0.2668, 0.05067, 0.2656, 0.05086, 0.2662, 0.04998, 0.267, 0.04981, 0.2415, 0.05984, 0.2404, 0.05984, 0.2407, 0.05774, 0.2418, 0.05774, 0.2584, 0.05451, 0.2584, 0.05325, 0.2606, 0.05304, 0.2606, 0.05429, 0.2424, 0.0737, 0.2424, 0.0753, 0.2407, 0.07488, 0.2407, 0.07371, 0.2606, 0.05304, 0.2622, 0.05304, 0.2622, 0.05475, 0.2606, 0.05475, 0.2665, 0.05287, 0.2653, 0.05306, 0.2656, 0.05086, 0.2668, 0.05067, 0.2678, 0.05292, 0.2665, 0.05287, 0.2668, 0.05067, 0.2677, 0.05096, 0.2393, 0.0753, 0.2405, 0.07566, 0.2405, 0.07787, 0.2393, 0.07751, 0.2424, 0.06572, 0.2424, 0.06731, 0.2407, 0.06732, 0.2407, 0.06572, 0.2405, 0.07566, 0.2418, 0.07578, 0.2418, 0.07799, 0.2405, 0.07787, 0.2409, 0.0653, 0.2407, 0.06412, 0.2418, 0.06412, 0.2417, 0.06516, 0.2407, 0.05774, 0.2409, 0.05656, 0.2417, 0.0567, 0.2418, 0.05774, 0.2403, 0.06516, 0.2396, 0.06412, 0.2407, 0.06412, 0.2409, 0.0653, 0.2396, 0.05774, 0.2403, 0.0567, 0.2409, 0.05656, 0.2407, 0.05774, 0.2405, 0.07787, 0.2418, 0.07799, 0.2413, 0.07881, 0.2405, 0.07877, 0.2407, 0.07371, 0.2407, 0.07488, 0.2398, 0.07474, 0.2397, 0.07371, 0.2667, 0.04553, 0.2656, 0.04553, 0.2653, 0.04343, 0.2665, 0.04343, 0.2426, 0.05614, 0.2426, 0.05774, 0.2418, 0.05774, 0.2417, 0.0567, 0.2678, 0.04553, 0.2667, 0.04553, 0.2665, 0.04343, 0.2675, 0.04343, 0.2407, 0.06572, 0.2407, 0.06732, 0.2397, 0.06732, 0.2398, 0.06629, 0.2502, 0.0732, 0.2512, 0.0732, 0.2508, 0.0753, 0.2498, 0.0753, 0.2426, 0.06412, 0.2426, 0.06572, 0.2417, 0.06516, 0.2418, 0.06412, 0.2404, 0.05984, 0.2393, 0.05984, 0.2396, 0.05774, 0.2407, 0.05774, 0.2393, 0.07161, 0.2403, 0.07161, 0.2407, 0.07371, 0.2397, 0.07371, 0.2397, 0.06732, 0.2407, 0.06732, 0.2403, 0.06948, 0.2393, 0.06948, 0.2393, 0.06948, 0.2403, 0.06948, 0.2403, 0.07161, 0.2393, 0.07161, 0.2407, 0.06412, 0.2396, 0.06412, 0.2393, 0.06197, 0.2404, 0.06197, 0.2404, 0.06197, 0.2393, 0.06197, 0.2393, 0.05984, 0.2404, 0.05984, 0.2498, 0.06891, 0.2508, 0.06891, 0.2512, 0.07107, 0.2502, 0.07107, 0.2502, 0.07107, 0.2512, 0.07107, 0.2512, 0.0732, 0.2502, 0.0732, 0.2675, 0.04981, 0.2665, 0.04981, 0.2667, 0.04766, 0.2678, 0.04766, 0.2678, 0.04766, 0.2667, 0.04766, 0.2667, 0.04553, 0.2678, 0.04553, 0.2665, 0.04981, 0.2653, 0.04981, 0.2656, 0.04766, 0.2667, 0.04766, 0.2667, 0.04766, 0.2656, 0.04766, 0.2656, 0.04553, 0.2667, 0.04553, 0.2418, 0.06412, 0.2407, 0.06412, 0.2404, 0.06197, 0.2415, 0.06197, 0.2415, 0.06197, 0.2404, 0.06197, 0.2404, 0.05984, 0.2415, 0.05984, 0.06946, 0.06446, 0.07001, 0.06313, 0.07081, 0.06193, 0.07182, 0.06092, 0.07302, 0.06012, 0.07435, 0.05957, 0.07576, 0.05929, 0.07719, 0.05929, 0.0786, 0.05957, 0.07993, 0.06012, 0.08113, 0.06092, 0.08214, 0.06193, 0.08294, 0.06313, 0.08349, 0.06446, 0.08377, 0.06586, 0.08377, 0.0673, 0.08349, 0.06871, 0.08294, 0.07004, 0.08214, 0.07123, 0.08113, 0.07225, 0.07993, 0.07305, 0.0786, 0.0736, 0.07719, 0.07388, 0.07576, 0.07388, 0.07435, 0.0736, 0.07302, 0.07305, 0.07182, 0.07225, 0.07081, 0.07123, 0.07001, 0.07004, 0.06946, 0.06871, 0.06918, 0.0673, 0.06918, 0.06586])
me_cylinder.materials.append(mat_base)
me_cylinder.update()

# ---- objects
ob_mug = bpy.data.objects.new('mug', me_cylinder)

# ---- transforms, parenting, visibility, modifiers, constraints
ob_mug.location = (0.0, 0.0, 0.0)
ob_mug.scale = (0.07827, 0.07827, 0.07827)
_m = ob_mug.modifiers.new('Displace', 'DISPLACE')
_m.strength = 0.1
_m = ob_mug.modifiers.new('Decimate', 'DECIMATE')
_m.ratio = 0.25
_m.use_collapse_triangulate = True

# ---- collection membership
col_collection.objects.link(ob_mug)

# ---- scene / render settings (as saved in the file)
scene.frame_start = 1; scene.frame_end = 250; scene.frame_set(1)
scene.render.engine = 'BLENDER_EEVEE_NEXT'
scene.cycles.sampling_pattern = 'TABULATED_SOBOL'
scene.cycles.use_light_tree = False
scene.view_settings.view_transform = 'Filmic'
bpy.context.view_layer.update()

# ---- added for rendering (the .blend has no active camera and no usable light): camera, sun
cam_auto = bpy.data.cameras.new('AutoCamera')
cam_auto.lens = 50.0
cam_auto.sensor_width = 36.0
cam_auto.clip_end = 1000.0
ob_auto_camera = bpy.data.objects.new('AutoCamera', cam_auto)
scene.collection.objects.link(ob_auto_camera)
ob_auto_camera.location = (0.307353, -0.338519, 0.225527)
ob_auto_camera.rotation_euler = (1.09748, -7.21219e-08, 0.694738)
scene.camera = ob_auto_camera
light_auto_sun = bpy.data.lights.new('AutoSun', 'SUN')
light_auto_sun.energy = 3.0
light_auto_sun.angle = 0.0523599
ob_auto_sun = bpy.data.objects.new('AutoSun', light_auto_sun)
scene.collection.objects.link(ob_auto_sun)
ob_auto_sun.rotation_euler = (0.872665, 0.174533, 0.523599)
bpy.context.view_layer.update()
